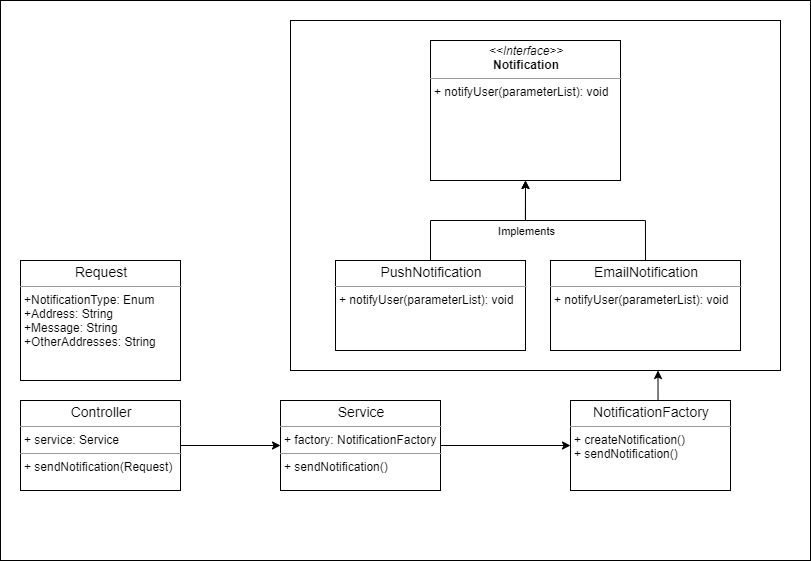

The diagram above was exported from draw.io. Its source (the exported page's mxGraphModel, read from the mxfile embedded in the PNG):
<mxGraphModel dx="904" dy="558" grid="1" gridSize="10" guides="1" tooltips="1" connect="1" arrows="1" fold="1" page="1" pageScale="1" pageWidth="850" pageHeight="1100" math="0" shadow="0">
  <root>
    <mxCell id="0" />
    <mxCell id="1" parent="0" />
    <mxCell id="HM4xdYyt1cjkrtIyHX8q-1" value="" style="rounded=0;whiteSpace=wrap;html=1;" vertex="1" parent="1">
      <mxGeometry x="50" y="30" width="810" height="560" as="geometry" />
    </mxCell>
    <mxCell id="HM4xdYyt1cjkrtIyHX8q-20" value="" style="rounded=0;whiteSpace=wrap;html=1;" vertex="1" parent="1">
      <mxGeometry x="340" y="50" width="490" height="350" as="geometry" />
    </mxCell>
    <mxCell id="HM4xdYyt1cjkrtIyHX8q-6" value="&lt;p style=&quot;margin: 0px ; margin-top: 4px ; text-align: center&quot;&gt;&lt;span style=&quot;font-size: 14px&quot;&gt;Request&lt;/span&gt;&lt;br&gt;&lt;/p&gt;&lt;hr size=&quot;1&quot;&gt;&lt;p style=&quot;margin: 0px ; margin-left: 4px&quot;&gt;+NotificationType: Enum&lt;br style=&quot;padding: 0px ; margin: 0px&quot;&gt;+Address: String&lt;br style=&quot;padding: 0px ; margin: 0px&quot;&gt;+Message: String&lt;br style=&quot;padding: 0px ; margin: 0px&quot;&gt;+OtherAddresses: String&lt;br&gt;&lt;/p&gt;" style="verticalAlign=top;align=left;overflow=fill;fontSize=12;fontFamily=Helvetica;html=1;" vertex="1" parent="1">
      <mxGeometry x="70" y="290" width="160" height="120" as="geometry" />
    </mxCell>
    <mxCell id="HM4xdYyt1cjkrtIyHX8q-12" value="" style="edgeStyle=orthogonalEdgeStyle;rounded=0;orthogonalLoop=1;jettySize=auto;html=1;" edge="1" parent="1" source="HM4xdYyt1cjkrtIyHX8q-7" target="HM4xdYyt1cjkrtIyHX8q-8">
      <mxGeometry relative="1" as="geometry" />
    </mxCell>
    <mxCell id="HM4xdYyt1cjkrtIyHX8q-7" value="&lt;p style=&quot;margin: 0px ; margin-top: 4px ; text-align: center&quot;&gt;&lt;span style=&quot;font-size: 14px&quot;&gt;Controller&lt;/span&gt;&lt;br&gt;&lt;/p&gt;&lt;hr size=&quot;1&quot;&gt;&lt;p style=&quot;margin: 0px ; margin-left: 4px&quot;&gt;+ service: Service&lt;/p&gt;&lt;hr size=&quot;1&quot;&gt;&lt;p style=&quot;margin: 0px ; margin-left: 4px&quot;&gt;+ sendNotification(Request)&lt;/p&gt;" style="verticalAlign=top;align=left;overflow=fill;fontSize=12;fontFamily=Helvetica;html=1;" vertex="1" parent="1">
      <mxGeometry x="70" y="430" width="160" height="90" as="geometry" />
    </mxCell>
    <mxCell id="HM4xdYyt1cjkrtIyHX8q-11" value="" style="edgeStyle=orthogonalEdgeStyle;rounded=0;orthogonalLoop=1;jettySize=auto;html=1;" edge="1" parent="1" source="HM4xdYyt1cjkrtIyHX8q-8" target="HM4xdYyt1cjkrtIyHX8q-9">
      <mxGeometry relative="1" as="geometry" />
    </mxCell>
    <mxCell id="HM4xdYyt1cjkrtIyHX8q-8" value="&lt;p style=&quot;margin: 0px ; margin-top: 4px ; text-align: center&quot;&gt;&lt;span style=&quot;font-size: 14px&quot;&gt;Service&lt;/span&gt;&lt;br&gt;&lt;/p&gt;&lt;hr size=&quot;1&quot;&gt;&lt;p style=&quot;margin: 0px ; margin-left: 4px&quot;&gt;+ factory: NotificationFactory&lt;/p&gt;&lt;hr size=&quot;1&quot;&gt;&lt;p style=&quot;margin: 0px ; margin-left: 4px&quot;&gt;+ sendNotification()&lt;/p&gt;" style="verticalAlign=top;align=left;overflow=fill;fontSize=12;fontFamily=Helvetica;html=1;" vertex="1" parent="1">
      <mxGeometry x="330" y="430" width="160" height="90" as="geometry" />
    </mxCell>
    <mxCell id="HM4xdYyt1cjkrtIyHX8q-23" style="edgeStyle=orthogonalEdgeStyle;rounded=0;orthogonalLoop=1;jettySize=auto;html=1;exitX=0.5;exitY=0;exitDx=0;exitDy=0;entryX=0.75;entryY=1;entryDx=0;entryDy=0;" edge="1" parent="1" source="HM4xdYyt1cjkrtIyHX8q-9" target="HM4xdYyt1cjkrtIyHX8q-20">
      <mxGeometry relative="1" as="geometry" />
    </mxCell>
    <mxCell id="HM4xdYyt1cjkrtIyHX8q-9" value="&lt;p style=&quot;margin: 0px ; margin-top: 4px ; text-align: center&quot;&gt;&lt;span style=&quot;font-size: 14px&quot;&gt;NotificationFactory&lt;/span&gt;&lt;br&gt;&lt;/p&gt;&lt;hr size=&quot;1&quot;&gt;&lt;p style=&quot;margin: 0px ; margin-left: 4px&quot;&gt;+ createNotification()&lt;/p&gt;&lt;p style=&quot;margin: 0px ; margin-left: 4px&quot;&gt;+ sendNotification()&lt;/p&gt;" style="verticalAlign=top;align=left;overflow=fill;fontSize=12;fontFamily=Helvetica;html=1;" vertex="1" parent="1">
      <mxGeometry x="620" y="430" width="160" height="90" as="geometry" />
    </mxCell>
    <mxCell id="HM4xdYyt1cjkrtIyHX8q-10" value="&lt;p style=&quot;margin: 0px ; margin-top: 4px ; text-align: center&quot;&gt;&lt;i&gt;&amp;lt;&amp;lt;Interface&amp;gt;&amp;gt;&lt;/i&gt;&lt;br&gt;&lt;b&gt;Notification&lt;/b&gt;&lt;/p&gt;&lt;hr size=&quot;1&quot;&gt;&lt;p style=&quot;margin: 0px ; margin-left: 4px&quot;&gt;+ notifyUser(parameterList): void&lt;/p&gt;&lt;p style=&quot;margin: 0px ; margin-left: 4px&quot;&gt;&lt;br&gt;&lt;/p&gt;" style="verticalAlign=top;align=left;overflow=fill;fontSize=12;fontFamily=Helvetica;html=1;" vertex="1" parent="1">
      <mxGeometry x="480" y="70" width="190" height="140" as="geometry" />
    </mxCell>
    <mxCell id="HM4xdYyt1cjkrtIyHX8q-16" style="edgeStyle=orthogonalEdgeStyle;rounded=0;orthogonalLoop=1;jettySize=auto;html=1;exitX=0.5;exitY=0;exitDx=0;exitDy=0;entryX=0.5;entryY=1;entryDx=0;entryDy=0;" edge="1" parent="1" source="HM4xdYyt1cjkrtIyHX8q-13" target="HM4xdYyt1cjkrtIyHX8q-10">
      <mxGeometry relative="1" as="geometry" />
    </mxCell>
    <mxCell id="HM4xdYyt1cjkrtIyHX8q-18" value="Implements" style="edgeLabel;html=1;align=center;verticalAlign=middle;resizable=0;points=[];" vertex="1" connectable="0" parent="HM4xdYyt1cjkrtIyHX8q-16">
      <mxGeometry x="0.6328" relative="1" as="geometry">
        <mxPoint x="0.05000000000000071" y="13.530000000000001" as="offset" />
      </mxGeometry>
    </mxCell>
    <mxCell id="HM4xdYyt1cjkrtIyHX8q-13" value="&lt;p style=&quot;margin: 0px ; margin-top: 4px ; text-align: center&quot;&gt;&lt;span style=&quot;font-size: 14px&quot;&gt;EmailNotification&lt;/span&gt;&lt;br&gt;&lt;/p&gt;&lt;hr size=&quot;1&quot;&gt;&lt;p style=&quot;margin: 0px ; margin-left: 4px&quot;&gt;+ notifyUser(parameterList): void&lt;br&gt;&lt;/p&gt;" style="verticalAlign=top;align=left;overflow=fill;fontSize=12;fontFamily=Helvetica;html=1;" vertex="1" parent="1">
      <mxGeometry x="600" y="290" width="190" height="90" as="geometry" />
    </mxCell>
    <mxCell id="HM4xdYyt1cjkrtIyHX8q-15" style="edgeStyle=orthogonalEdgeStyle;rounded=0;orthogonalLoop=1;jettySize=auto;html=1;exitX=0.5;exitY=0;exitDx=0;exitDy=0;entryX=0.5;entryY=1;entryDx=0;entryDy=0;" edge="1" parent="1" source="HM4xdYyt1cjkrtIyHX8q-14" target="HM4xdYyt1cjkrtIyHX8q-10">
      <mxGeometry relative="1" as="geometry" />
    </mxCell>
    <mxCell id="HM4xdYyt1cjkrtIyHX8q-14" value="&lt;p style=&quot;margin: 0px ; margin-top: 4px ; text-align: center&quot;&gt;&lt;span style=&quot;font-size: 14px&quot;&gt;PushNotification&lt;/span&gt;&lt;br&gt;&lt;/p&gt;&lt;hr size=&quot;1&quot;&gt;&lt;p style=&quot;margin: 0px ; margin-left: 4px&quot;&gt;+ notifyUser(parameterList): void&lt;br&gt;&lt;/p&gt;" style="verticalAlign=top;align=left;overflow=fill;fontSize=12;fontFamily=Helvetica;html=1;" vertex="1" parent="1">
      <mxGeometry x="385" y="290" width="190" height="90" as="geometry" />
    </mxCell>
  </root>
</mxGraphModel>